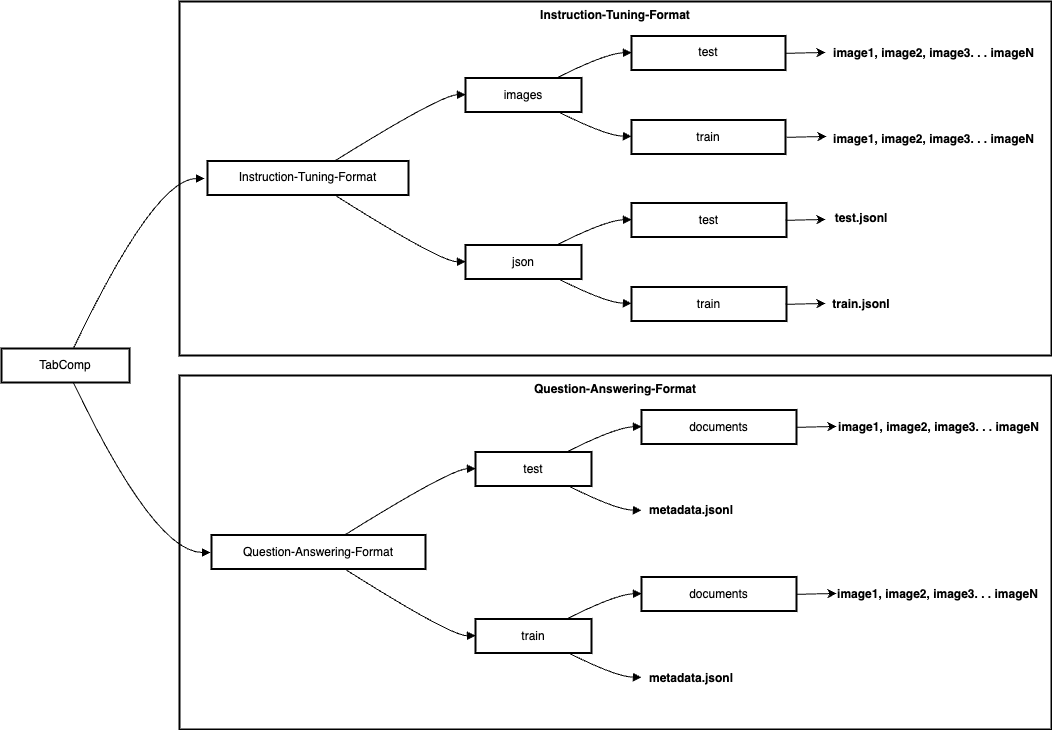

The diagram above was exported from draw.io. Its source (the exported page's mxGraphModel, read from the mxfile embedded in the PNG):
<mxGraphModel dx="1887" dy="1770" grid="1" gridSize="10" guides="1" tooltips="1" connect="1" arrows="1" fold="1" page="1" pageScale="1" pageWidth="827" pageHeight="1169" math="0" shadow="0">
  <root>
    <mxCell id="0" />
    <mxCell id="1" parent="0" />
    <mxCell id="Et6ks0uuBTK4fJntAR6h-90" value="Question-Answering-Format&#10;" style="whiteSpace=wrap;strokeWidth=2;verticalAlign=top;fontStyle=1" vertex="1" parent="1">
      <mxGeometry x="-402" y="344" width="872" height="354" as="geometry" />
    </mxCell>
    <mxCell id="2" value="Instruction-Tuning-Format" style="whiteSpace=wrap;strokeWidth=2;verticalAlign=top;fontStyle=1" parent="1" vertex="1">
      <mxGeometry x="-402" y="-30" width="872" height="354" as="geometry" />
    </mxCell>
    <mxCell id="18" value="TabComp" style="whiteSpace=wrap;strokeWidth=2;" parent="1" vertex="1">
      <mxGeometry x="-580" y="317" width="128" height="34" as="geometry" />
    </mxCell>
    <mxCell id="19" value="" style="curved=1;startArrow=none;endArrow=block;exitX=0.56;exitY=0.99;entryX=0;entryY=0.5;" parent="1" source="18" edge="1">
      <mxGeometry relative="1" as="geometry">
        <Array as="points">
          <mxPoint x="-427" y="521" />
        </Array>
        <mxPoint x="-371" y="521" as="targetPoint" />
      </mxGeometry>
    </mxCell>
    <mxCell id="20" value="" style="curved=1;startArrow=none;endArrow=block;exitX=0.56;exitY=0.01;entryX=0;entryY=0.5;" parent="1" source="18" edge="1">
      <mxGeometry relative="1" as="geometry">
        <Array as="points">
          <mxPoint x="-427" y="147" />
        </Array>
        <mxPoint x="-377" y="147" as="targetPoint" />
      </mxGeometry>
    </mxCell>
    <mxCell id="Et6ks0uuBTK4fJntAR6h-58" value="images" style="whiteSpace=wrap;strokeWidth=2;" vertex="1" parent="1">
      <mxGeometry x="-116" y="46.5" width="116" height="34" as="geometry" />
    </mxCell>
    <mxCell id="Et6ks0uuBTK4fJntAR6h-59" value="Instruction-Tuning-Format" style="whiteSpace=wrap;strokeWidth=2;" vertex="1" parent="1">
      <mxGeometry x="-374" y="129.5" width="201" height="34" as="geometry" />
    </mxCell>
    <mxCell id="Et6ks0uuBTK4fJntAR6h-60" value="json" style="whiteSpace=wrap;strokeWidth=2;" vertex="1" parent="1">
      <mxGeometry x="-116" y="213.5" width="116" height="34" as="geometry" />
    </mxCell>
    <mxCell id="Et6ks0uuBTK4fJntAR6h-61" value="test" style="whiteSpace=wrap;strokeWidth=2;" vertex="1" parent="1">
      <mxGeometry x="50" y="4.5" width="154" height="34" as="geometry" />
    </mxCell>
    <mxCell id="Et6ks0uuBTK4fJntAR6h-62" value="train" style="whiteSpace=wrap;strokeWidth=2;" vertex="1" parent="1">
      <mxGeometry x="50" y="88.5" width="154" height="34" as="geometry" />
    </mxCell>
    <mxCell id="Et6ks0uuBTK4fJntAR6h-63" value="test" style="whiteSpace=wrap;strokeWidth=2;" vertex="1" parent="1">
      <mxGeometry x="50" y="171.5" width="155" height="34" as="geometry" />
    </mxCell>
    <mxCell id="Et6ks0uuBTK4fJntAR6h-64" value="train" style="whiteSpace=wrap;strokeWidth=2;" vertex="1" parent="1">
      <mxGeometry x="50" y="255.5" width="155" height="34" as="geometry" />
    </mxCell>
    <mxCell id="Et6ks0uuBTK4fJntAR6h-65" value="" style="curved=1;startArrow=none;endArrow=block;exitX=0.63;exitY=0.01;entryX=0;entryY=0.49;" edge="1" parent="1" source="Et6ks0uuBTK4fJntAR6h-59" target="Et6ks0uuBTK4fJntAR6h-58">
      <mxGeometry relative="1" as="geometry">
        <Array as="points">
          <mxPoint x="-141" y="63.5" />
        </Array>
      </mxGeometry>
    </mxCell>
    <mxCell id="Et6ks0uuBTK4fJntAR6h-66" value="" style="curved=1;startArrow=none;endArrow=block;exitX=0.63;exitY=0.99;entryX=0;entryY=0.49;" edge="1" parent="1" source="Et6ks0uuBTK4fJntAR6h-59" target="Et6ks0uuBTK4fJntAR6h-60">
      <mxGeometry relative="1" as="geometry">
        <Array as="points">
          <mxPoint x="-141" y="230.5" />
        </Array>
      </mxGeometry>
    </mxCell>
    <mxCell id="Et6ks0uuBTK4fJntAR6h-67" value="" style="curved=1;startArrow=none;endArrow=block;exitX=0.79;exitY=-0.01;entryX=0;entryY=0.49;" edge="1" parent="1" source="Et6ks0uuBTK4fJntAR6h-58" target="Et6ks0uuBTK4fJntAR6h-61">
      <mxGeometry relative="1" as="geometry">
        <Array as="points">
          <mxPoint x="25" y="21.5" />
        </Array>
      </mxGeometry>
    </mxCell>
    <mxCell id="Et6ks0uuBTK4fJntAR6h-68" value="" style="curved=1;startArrow=none;endArrow=block;exitX=0.79;exitY=0.98;entryX=0;entryY=0.48;" edge="1" parent="1" source="Et6ks0uuBTK4fJntAR6h-58" target="Et6ks0uuBTK4fJntAR6h-62">
      <mxGeometry relative="1" as="geometry">
        <Array as="points">
          <mxPoint x="25" y="104.5" />
        </Array>
      </mxGeometry>
    </mxCell>
    <mxCell id="Et6ks0uuBTK4fJntAR6h-69" value="" style="curved=1;startArrow=none;endArrow=block;exitX=0.79;exitY=-0.01;entryX=0;entryY=0.49;" edge="1" parent="1" source="Et6ks0uuBTK4fJntAR6h-60" target="Et6ks0uuBTK4fJntAR6h-63">
      <mxGeometry relative="1" as="geometry">
        <Array as="points">
          <mxPoint x="25" y="188.5" />
        </Array>
      </mxGeometry>
    </mxCell>
    <mxCell id="Et6ks0uuBTK4fJntAR6h-70" value="" style="curved=1;startArrow=none;endArrow=block;exitX=0.79;exitY=0.98;entryX=0;entryY=0.48;" edge="1" parent="1" source="Et6ks0uuBTK4fJntAR6h-60" target="Et6ks0uuBTK4fJntAR6h-64">
      <mxGeometry relative="1" as="geometry">
        <Array as="points">
          <mxPoint x="25" y="271.5" />
        </Array>
      </mxGeometry>
    </mxCell>
    <mxCell id="Et6ks0uuBTK4fJntAR6h-71" value="test" style="whiteSpace=wrap;strokeWidth=2;" vertex="1" parent="1">
      <mxGeometry x="-106" y="420.5" width="116" height="34" as="geometry" />
    </mxCell>
    <mxCell id="Et6ks0uuBTK4fJntAR6h-72" value="Question-Answering-Format" style="whiteSpace=wrap;strokeWidth=2;" vertex="1" parent="1">
      <mxGeometry x="-370" y="503.5" width="214" height="34" as="geometry" />
    </mxCell>
    <mxCell id="Et6ks0uuBTK4fJntAR6h-73" value="train" style="whiteSpace=wrap;strokeWidth=2;" vertex="1" parent="1">
      <mxGeometry x="-106" y="587.5" width="116" height="34" as="geometry" />
    </mxCell>
    <mxCell id="Et6ks0uuBTK4fJntAR6h-74" value="documents" style="whiteSpace=wrap;strokeWidth=2;" vertex="1" parent="1">
      <mxGeometry x="60" y="378.5" width="155" height="34" as="geometry" />
    </mxCell>
    <mxCell id="Et6ks0uuBTK4fJntAR6h-76" value="documents" style="whiteSpace=wrap;strokeWidth=2;" vertex="1" parent="1">
      <mxGeometry x="60" y="545.5" width="155" height="34" as="geometry" />
    </mxCell>
    <mxCell id="Et6ks0uuBTK4fJntAR6h-78" value="" style="curved=1;startArrow=none;endArrow=block;exitX=0.62;exitY=0.01;entryX=0;entryY=0.49;" edge="1" parent="1" source="Et6ks0uuBTK4fJntAR6h-72" target="Et6ks0uuBTK4fJntAR6h-71">
      <mxGeometry relative="1" as="geometry">
        <Array as="points">
          <mxPoint x="-131" y="437.5" />
        </Array>
      </mxGeometry>
    </mxCell>
    <mxCell id="Et6ks0uuBTK4fJntAR6h-79" value="" style="curved=1;startArrow=none;endArrow=block;exitX=0.62;exitY=0.99;entryX=0;entryY=0.49;" edge="1" parent="1" source="Et6ks0uuBTK4fJntAR6h-72" target="Et6ks0uuBTK4fJntAR6h-73">
      <mxGeometry relative="1" as="geometry">
        <Array as="points">
          <mxPoint x="-131" y="604.5" />
        </Array>
      </mxGeometry>
    </mxCell>
    <mxCell id="Et6ks0uuBTK4fJntAR6h-80" value="" style="curved=1;startArrow=none;endArrow=block;exitX=0.79;exitY=-0.01;entryX=0;entryY=0.49;" edge="1" parent="1" source="Et6ks0uuBTK4fJntAR6h-71" target="Et6ks0uuBTK4fJntAR6h-74">
      <mxGeometry relative="1" as="geometry">
        <Array as="points">
          <mxPoint x="35" y="395.5" />
        </Array>
      </mxGeometry>
    </mxCell>
    <mxCell id="Et6ks0uuBTK4fJntAR6h-81" value="" style="curved=1;startArrow=none;endArrow=block;exitX=0.79;exitY=0.98;entryX=0;entryY=0.48;" edge="1" parent="1" source="Et6ks0uuBTK4fJntAR6h-71">
      <mxGeometry relative="1" as="geometry">
        <Array as="points">
          <mxPoint x="35" y="478.5" />
        </Array>
        <mxPoint x="60" y="478.82000000000016" as="targetPoint" />
      </mxGeometry>
    </mxCell>
    <mxCell id="Et6ks0uuBTK4fJntAR6h-82" value="" style="curved=1;startArrow=none;endArrow=block;exitX=0.79;exitY=-0.01;entryX=0;entryY=0.49;" edge="1" parent="1" source="Et6ks0uuBTK4fJntAR6h-73" target="Et6ks0uuBTK4fJntAR6h-76">
      <mxGeometry relative="1" as="geometry">
        <Array as="points">
          <mxPoint x="35" y="562.5" />
        </Array>
      </mxGeometry>
    </mxCell>
    <mxCell id="Et6ks0uuBTK4fJntAR6h-83" value="" style="curved=1;startArrow=none;endArrow=block;exitX=0.79;exitY=0.98;entryX=0;entryY=0.48;" edge="1" parent="1" source="Et6ks0uuBTK4fJntAR6h-73">
      <mxGeometry relative="1" as="geometry">
        <Array as="points">
          <mxPoint x="35" y="645.5" />
        </Array>
        <mxPoint x="60" y="645.8200000000002" as="targetPoint" />
      </mxGeometry>
    </mxCell>
    <mxCell id="Et6ks0uuBTK4fJntAR6h-84" value="&lt;b&gt;metadata.jsonl&lt;/b&gt;" style="text;html=1;align=center;verticalAlign=middle;whiteSpace=wrap;rounded=0;" vertex="1" parent="1">
      <mxGeometry x="60" y="464" width="100" height="30" as="geometry" />
    </mxCell>
    <mxCell id="Et6ks0uuBTK4fJntAR6h-85" value="&lt;b&gt;metadata.jsonl&lt;/b&gt;" style="text;html=1;align=center;verticalAlign=middle;whiteSpace=wrap;rounded=0;" vertex="1" parent="1">
      <mxGeometry x="60" y="632" width="100" height="30" as="geometry" />
    </mxCell>
    <mxCell id="Et6ks0uuBTK4fJntAR6h-88" value="" style="endArrow=classic;html=1;rounded=0;" edge="1" parent="1">
      <mxGeometry width="50" height="50" relative="1" as="geometry">
        <mxPoint x="215" y="395.83" as="sourcePoint" />
        <mxPoint x="255" y="394.94" as="targetPoint" />
      </mxGeometry>
    </mxCell>
    <mxCell id="Et6ks0uuBTK4fJntAR6h-91" value="" style="endArrow=classic;html=1;rounded=0;" edge="1" parent="1">
      <mxGeometry width="50" height="50" relative="1" as="geometry">
        <mxPoint x="215" y="562.8299999999999" as="sourcePoint" />
        <mxPoint x="255" y="561.94" as="targetPoint" />
      </mxGeometry>
    </mxCell>
    <mxCell id="Et6ks0uuBTK4fJntAR6h-92" value="&lt;b&gt;image1, image2, image3. . . imageN&lt;/b&gt;" style="text;html=1;align=center;verticalAlign=middle;whiteSpace=wrap;rounded=0;" vertex="1" parent="1">
      <mxGeometry x="255" y="380.5" width="205" height="30" as="geometry" />
    </mxCell>
    <mxCell id="Et6ks0uuBTK4fJntAR6h-93" value="&lt;b&gt;image1, image2, image3. . . imageN&lt;/b&gt;" style="text;html=1;align=center;verticalAlign=middle;whiteSpace=wrap;rounded=0;" vertex="1" parent="1">
      <mxGeometry x="254" y="547.5" width="205" height="30" as="geometry" />
    </mxCell>
    <mxCell id="Et6ks0uuBTK4fJntAR6h-94" value="" style="endArrow=classic;html=1;rounded=0;" edge="1" parent="1">
      <mxGeometry width="50" height="50" relative="1" as="geometry">
        <mxPoint x="204" y="272.83" as="sourcePoint" />
        <mxPoint x="244" y="271.94" as="targetPoint" />
      </mxGeometry>
    </mxCell>
    <mxCell id="Et6ks0uuBTK4fJntAR6h-95" value="" style="endArrow=classic;html=1;rounded=0;" edge="1" parent="1">
      <mxGeometry width="50" height="50" relative="1" as="geometry">
        <mxPoint x="204" y="188.82999999999998" as="sourcePoint" />
        <mxPoint x="244" y="187.94" as="targetPoint" />
      </mxGeometry>
    </mxCell>
    <mxCell id="Et6ks0uuBTK4fJntAR6h-96" value="" style="endArrow=classic;html=1;rounded=0;" edge="1" parent="1">
      <mxGeometry width="50" height="50" relative="1" as="geometry">
        <mxPoint x="205" y="105.82999999999998" as="sourcePoint" />
        <mxPoint x="245" y="104.94" as="targetPoint" />
      </mxGeometry>
    </mxCell>
    <mxCell id="Et6ks0uuBTK4fJntAR6h-97" value="" style="endArrow=classic;html=1;rounded=0;" edge="1" parent="1">
      <mxGeometry width="50" height="50" relative="1" as="geometry">
        <mxPoint x="204" y="21.829999999999984" as="sourcePoint" />
        <mxPoint x="244" y="20.939999999999998" as="targetPoint" />
      </mxGeometry>
    </mxCell>
    <mxCell id="Et6ks0uuBTK4fJntAR6h-98" value="&lt;b&gt;image1, image2, image3. . . imageN&lt;/b&gt;" style="text;html=1;align=center;verticalAlign=middle;whiteSpace=wrap;rounded=0;" vertex="1" parent="1">
      <mxGeometry x="250" y="6.5" width="205" height="30" as="geometry" />
    </mxCell>
    <mxCell id="Et6ks0uuBTK4fJntAR6h-99" value="&lt;b&gt;image1, image2, image3. . . imageN&lt;/b&gt;" style="text;html=1;align=center;verticalAlign=middle;whiteSpace=wrap;rounded=0;" vertex="1" parent="1">
      <mxGeometry x="250" y="92.5" width="205" height="30" as="geometry" />
    </mxCell>
    <mxCell id="Et6ks0uuBTK4fJntAR6h-100" value="&lt;b&gt;test.jsonl&lt;/b&gt;" style="text;html=1;align=center;verticalAlign=middle;whiteSpace=wrap;rounded=0;" vertex="1" parent="1">
      <mxGeometry x="250" y="171.5" width="60" height="30" as="geometry" />
    </mxCell>
    <mxCell id="Et6ks0uuBTK4fJntAR6h-101" value="&lt;b&gt;train.jsonl&lt;/b&gt;" style="text;html=1;align=center;verticalAlign=middle;whiteSpace=wrap;rounded=0;" vertex="1" parent="1">
      <mxGeometry x="250" y="257.5" width="60" height="30" as="geometry" />
    </mxCell>
  </root>
</mxGraphModel>